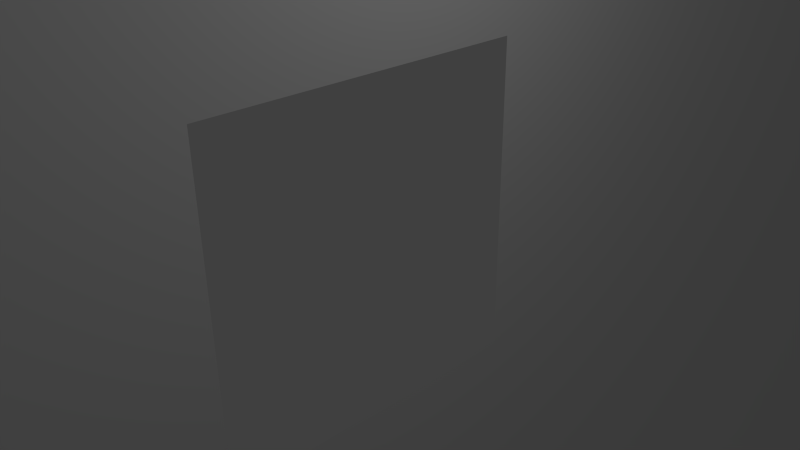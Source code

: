 # Source: DoubleLshape_large.blend  (saved by Blender 2.69.0; exported with 4.5.12 LTS)
import bpy
from mathutils import Matrix  # noqa: F401  (used for matrix-valued properties, if any)

bpy.ops.wm.read_factory_settings(use_empty=True)
scene = bpy.context.scene
scene.name = 'Scene'

# ---- collections
col_collection_1 = bpy.data.collections.new('Collection 1'); scene.collection.children.link(col_collection_1)

# ---- world
world_world = bpy.data.worlds.new('World'); scene.world = world_world
world_world.color = (0.05088, 0.05088, 0.05088)
world_world.use_sun_shadow = False
world_world.sun_shadow_jitter_overblur = 0.0
world_world.cycles.sampling_method = 'MANUAL'
world_world.cycles.sample_map_resolution = 256

# ---- cameras
cam_camera = bpy.data.cameras.new('Camera')
cam_camera.clip_end = 100.0
cam_camera.lens = 35.0
cam_camera.sensor_width = 32.0
cam_camera.sensor_height = 18.0
cam_camera.ortho_scale = 7.314
cam_camera.dof.focus_distance = 0.0
cam_camera.dof.aperture_fstop = 128.0

# ---- lights
light_lamp = bpy.data.lights.new('Lamp', 'POINT')
light_lamp.transmission_factor = 0.0
light_lamp.cutoff_distance = 30.0
light_lamp.energy = 100.0
light_lamp.shadow_buffer_clip_start = 1.001
light_lamp.shadow_soft_size = 0.1
light_lamp.shadow_maximum_resolution = 0.006
light_lamp.use_absolute_resolution = True
light_lamp.cycles.use_multiple_importance_sampling = False

# ---- meshes
me_plane = bpy.data.meshes.new('Plane')
me_plane.from_pydata([(1.0, -1.0, 0.0), (-1.0, -1.0, 0.0), (1.0, 1.0, 0.0), (-1.0, 1.0, 0.0), (0.06635, 0.06543, -3.34e-14), (-0.06313, 0.06543, 3.34e-14), (-0.06313, -0.06405, 3.34e-14), (0.06635, -0.06405, -3.34e-14)], [], [(3, 1, 6, 5, 4, 2), (1, 0, 2, 4, 7, 6)])
me_plane.use_remesh_preserve_volume = False
me_plane.use_remesh_preserve_attributes = False
me_plane.use_mirror_vertex_groups = False
me_plane.update()

# ---- objects
ob_plane = bpy.data.objects.new('Plane', me_plane)
ob_lamp = bpy.data.objects.new('Lamp', light_lamp)
ob_camera = bpy.data.objects.new('Camera', cam_camera)

# ---- transforms, parenting, visibility, modifiers, constraints
ob_plane.location = (0.0, 0.0, 0.0)
ob_plane.rotation_euler = (0.0, 1.571, 0.0)
ob_plane.scale = (37.75, 37.75, 3.775)
ob_plane.lineart.crease_threshold = 0.0
ob_lamp.location = (4.076, 1.005, 5.904)
ob_lamp.rotation_euler = (0.6503, 0.05522, 1.866)
ob_lamp.lock_rotations_4d = False
ob_lamp.empty_display_type = 'ARROWS'
ob_lamp.color = (0.0, 0.0, 0.0, 0.0)
ob_lamp.lineart.crease_threshold = 0.0
ob_camera.location = (7.481, -6.508, 5.344)
ob_camera.rotation_euler = (1.109, 0.01082, 0.8149)
ob_camera.lock_rotations_4d = False
ob_camera.empty_display_type = 'ARROWS'
ob_camera.color = (0.0, 0.0, 0.0, 0.0)
ob_camera.display_type = 'WIRE'
ob_camera.lineart.crease_threshold = 0.0

# ---- collection membership
col_collection_1.objects.link(ob_plane)
col_collection_1.objects.link(ob_lamp)
col_collection_1.objects.link(ob_camera)

# ---- scene / render settings (as saved in the file)
scene.camera = ob_camera
scene.frame_start = 1; scene.frame_end = 250; scene.frame_set(1)
scene.render.engine = 'BLENDER_EEVEE_NEXT'
scene.render.image_settings.compression = 90
scene.render.resolution_percentage = 50
scene.render.dither_intensity = 0.0
scene.cycles.use_denoising = False
scene.cycles.samples = 10
scene.cycles.sampling_pattern = 'TABULATED_SOBOL'
scene.cycles.light_sampling_threshold = 0.0
scene.cycles.use_adaptive_sampling = False
scene.cycles.use_light_tree = False
scene.cycles.blur_glossy = 0.0
scene.cycles.volume_bounces = 1
scene.cycles.pixel_filter_type = 'GAUSSIAN'
scene.cycles.sample_clamp_indirect = 0.0
scene.view_settings.view_transform = 'Standard'
bpy.context.view_layer.update()
